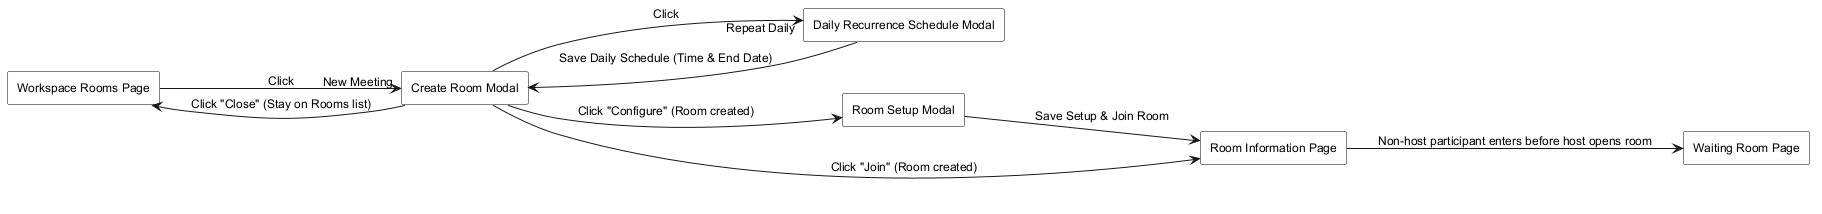

The diagram above was rendered by PlantUML. Its source (embedded in the PNG):
@startuml
skinparam monochrome true
skinparam shadowing false
skinparam defaultFontName Arial
skinparam defaultFontSize 12
skinparam rectangle {
  BackgroundColor white
  BorderColor black
}
left to right direction

' Exact Route Components & Modals in warptalk-web
rectangle "Workspace Rooms Page" as WorkspaceRoomsPage
rectangle "Create Room Modal" as CreateRoomModal
rectangle "Daily Recurrence Schedule Modal" as DailyScheduleModal
rectangle "Room Setup Modal" as RoomSetupModal
rectangle "Room Information Page" as RoomInformationPage
rectangle "Waiting Room Page" as WaitingRoomPage

' 1. Open Create Room Modal
WorkspaceRoomsPage --> CreateRoomModal : Click "New Meeting"

' 2. Configure Meeting & Schedule Settings inside Create Room Modal
CreateRoomModal --> DailyScheduleModal : Click "Repeat Daily"
DailyScheduleModal --> CreateRoomModal : Save Daily Schedule (Time & End Date)

' 3. Form Submit & Success State inside Create Room Modal
CreateRoomModal --> RoomSetupModal : Click "Configure" (Room created)
RoomSetupModal --> RoomInformationPage : Save Setup & Join Room

CreateRoomModal --> RoomInformationPage : Click "Join" (Room created)
CreateRoomModal --> WorkspaceRoomsPage : Click "Close" (Stay on Rooms list)

' 4. Room Entry & Lobby Handling
RoomInformationPage --> WaitingRoomPage : Non-host participant enters before host opens room

@enduml